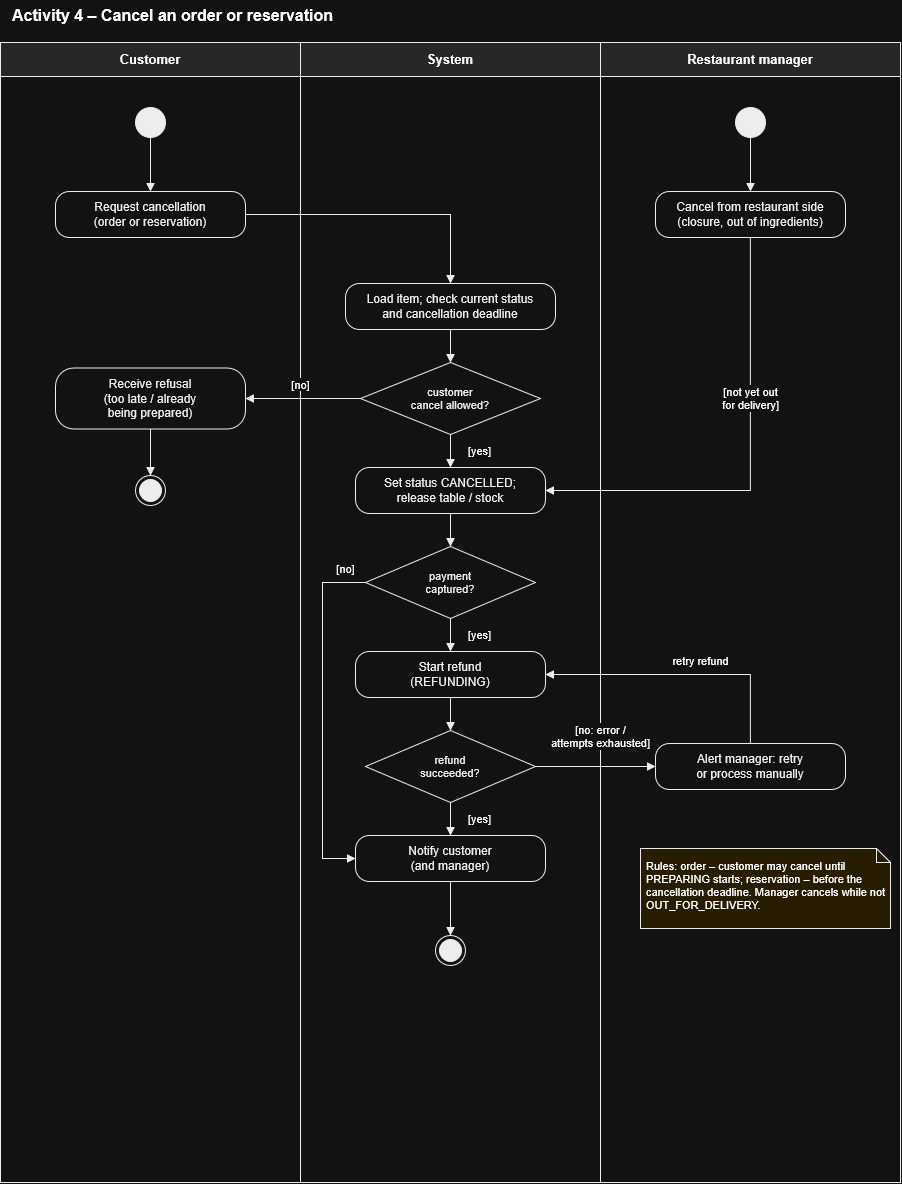

The diagram above was exported from draw.io. Its source (the exported page's mxGraphModel, read from the mxfile embedded in the PNG):
<mxGraphModel dx="934" dy="1261" grid="1" gridSize="10" guides="1" tooltips="1" connect="1" arrows="1" fold="1" page="1" pageScale="1" pageWidth="960" pageHeight="1210" math="0" shadow="0">
  <root>
    <mxCell id="0" />
    <mxCell id="1" parent="0" />
    <mxCell id="c2" parent="1" style="text;html=1;align=left;verticalAlign=middle;fontSize=16;fontStyle=1;" value="Activity 4 – Cancel an order or reservation" vertex="1">
      <mxGeometry height="30" width="700" x="10" y="8" as="geometry" />
    </mxCell>
    <mxCell id="c3" parent="1" style="rounded=0;whiteSpace=wrap;html=1;fillColor=none;strokeColor=#000000;" value="" vertex="1">
      <mxGeometry height="1140" width="300" y="50" as="geometry" />
    </mxCell>
    <mxCell id="c4" parent="1" style="rounded=0;whiteSpace=wrap;html=1;fillColor=#E6E6E6;strokeColor=#000000;fontStyle=1;fontSize=13;" value="Customer" vertex="1">
      <mxGeometry height="34" width="300" y="50" as="geometry" />
    </mxCell>
    <mxCell id="c5" parent="1" style="rounded=0;whiteSpace=wrap;html=1;fillColor=none;strokeColor=#000000;" value="" vertex="1">
      <mxGeometry height="1140" width="300" x="300" y="50" as="geometry" />
    </mxCell>
    <mxCell id="c6" parent="1" style="rounded=0;whiteSpace=wrap;html=1;fillColor=#E6E6E6;strokeColor=#000000;fontStyle=1;fontSize=13;" value="System" vertex="1">
      <mxGeometry height="34" width="300" x="300" y="50" as="geometry" />
    </mxCell>
    <mxCell id="c7" parent="1" style="rounded=0;whiteSpace=wrap;html=1;fillColor=none;strokeColor=#000000;" value="" vertex="1">
      <mxGeometry height="1140" width="300" x="600" y="50" as="geometry" />
    </mxCell>
    <mxCell id="c8" parent="1" style="rounded=0;whiteSpace=wrap;html=1;fillColor=#E6E6E6;strokeColor=#000000;fontStyle=1;fontSize=13;" value="Restaurant manager" vertex="1">
      <mxGeometry height="34" width="300" x="600" y="50" as="geometry" />
    </mxCell>
    <mxCell id="c9" parent="1" style="shape=note;whiteSpace=wrap;html=1;align=left;verticalAlign=top;spacing=6;fontSize=11;fillColor=#FFF2CC;strokeColor=#000000;size=14;" value="Rules: order – customer may cancel until PREPARING starts; reservation – before the cancellation deadline. Manager cancels while not OUT_FOR_DELIVERY." vertex="1">
      <mxGeometry height="80" width="250" x="640" y="856" as="geometry" />
    </mxCell>
    <mxCell id="c10" parent="1" style="ellipse;html=1;fillColor=#000000;strokeColor=#000000;" value="" vertex="1">
      <mxGeometry height="30" width="30" x="135" y="115" as="geometry" />
    </mxCell>
    <mxCell id="c11" parent="1" style="ellipse;html=1;fillColor=#000000;strokeColor=#000000;" value="" vertex="1">
      <mxGeometry height="30" width="30" x="735" y="115" as="geometry" />
    </mxCell>
    <mxCell id="c12" parent="1" style="rounded=1;arcSize=30;whiteSpace=wrap;html=1;fillColor=#FFFFFF;strokeColor=#000000;fontColor=#000000;fontSize=12;" value="Request cancellation&lt;br&gt;(order or reservation)" vertex="1">
      <mxGeometry height="46" width="190" x="55" y="199" as="geometry" />
    </mxCell>
    <mxCell id="c13" parent="1" style="rounded=1;arcSize=30;whiteSpace=wrap;html=1;fillColor=#FFFFFF;strokeColor=#000000;fontColor=#000000;fontSize=12;" value="Cancel from restaurant side&lt;br&gt;(closure, out of ingredients)" vertex="1">
      <mxGeometry height="46" width="190" x="655" y="199" as="geometry" />
    </mxCell>
    <mxCell id="c14" parent="1" style="rounded=1;arcSize=30;whiteSpace=wrap;html=1;fillColor=#FFFFFF;strokeColor=#000000;fontColor=#000000;fontSize=12;" value="Load item; check current status&lt;br&gt;and cancellation deadline" vertex="1">
      <mxGeometry height="46" width="210" x="345" y="291" as="geometry" />
    </mxCell>
    <mxCell id="c15" parent="1" style="rhombus;whiteSpace=wrap;html=1;fillColor=#FFFFFF;strokeColor=#000000;fontColor=#000000;fontSize=11;" value="customer&lt;br&gt;cancel allowed?" vertex="1">
      <mxGeometry height="72" width="180" x="360" y="370" as="geometry" />
    </mxCell>
    <mxCell id="c16" parent="1" style="rounded=1;arcSize=30;whiteSpace=wrap;html=1;fillColor=#FFFFFF;strokeColor=#000000;fontColor=#000000;fontSize=12;" value="Receive refusal&lt;br&gt;(too late / already&lt;br&gt;being prepared)" vertex="1">
      <mxGeometry height="61" width="190" x="55" y="375.5" as="geometry" />
    </mxCell>
    <mxCell id="c17" parent="1" style="ellipse;html=1;shape=endState;fillColor=#000000;strokeColor=#000000;" value="" vertex="1">
      <mxGeometry height="30" width="30" x="135" y="483" as="geometry" />
    </mxCell>
    <mxCell id="c18" parent="1" style="rounded=1;arcSize=30;whiteSpace=wrap;html=1;fillColor=#FFFFFF;strokeColor=#000000;fontColor=#000000;fontSize=12;" value="Set status CANCELLED;&lt;br&gt;release table / stock" vertex="1">
      <mxGeometry height="46" width="190" x="355" y="475" as="geometry" />
    </mxCell>
    <mxCell id="c19" parent="1" style="rhombus;whiteSpace=wrap;html=1;fillColor=#FFFFFF;strokeColor=#000000;fontColor=#000000;fontSize=11;" value="payment&lt;br&gt;captured?" vertex="1">
      <mxGeometry height="72" width="170" x="365" y="554" as="geometry" />
    </mxCell>
    <mxCell id="c20" parent="1" style="rounded=1;arcSize=30;whiteSpace=wrap;html=1;fillColor=#FFFFFF;strokeColor=#000000;fontColor=#000000;fontSize=12;" value="Start refund&lt;br&gt;(REFUNDING)" vertex="1">
      <mxGeometry height="46" width="190" x="355" y="659" as="geometry" />
    </mxCell>
    <mxCell id="c21" parent="1" style="rhombus;whiteSpace=wrap;html=1;fillColor=#FFFFFF;strokeColor=#000000;fontColor=#000000;fontSize=11;" value="refund&lt;br&gt;succeeded?" vertex="1">
      <mxGeometry height="72" width="170" x="365" y="738" as="geometry" />
    </mxCell>
    <mxCell id="c22" parent="1" style="rounded=1;arcSize=30;whiteSpace=wrap;html=1;fillColor=#FFFFFF;strokeColor=#000000;fontColor=#000000;fontSize=12;" value="Alert manager: retry&lt;br&gt;or process manually" vertex="1">
      <mxGeometry height="46" width="190" x="655" y="751" as="geometry" />
    </mxCell>
    <mxCell id="c23" parent="1" style="rounded=1;arcSize=30;whiteSpace=wrap;html=1;fillColor=#FFFFFF;strokeColor=#000000;fontColor=#000000;fontSize=12;" value="Notify customer&lt;br&gt;(and manager)" vertex="1">
      <mxGeometry height="46" width="190" x="355" y="843" as="geometry" />
    </mxCell>
    <mxCell id="c24" parent="1" style="ellipse;html=1;shape=endState;fillColor=#000000;strokeColor=#000000;" value="" vertex="1">
      <mxGeometry height="30" width="30" x="435" y="943" as="geometry" />
    </mxCell>
    <mxCell id="c25" edge="1" parent="1" source="c10" style="edgeStyle=orthogonalEdgeStyle;rounded=0;html=1;jettySize=auto;orthogonalLoop=1;strokeColor=#000000;endArrow=block;endFill=1;fontSize=11;labelBackgroundColor=#FFFFFF;exitX=0.5000;exitY=1.0000;exitDx=0;exitDy=0;entryX=0.5000;entryY=0.0000;entryDx=0;entryDy=0;" target="c12" value="">
      <mxGeometry relative="1" as="geometry" />
    </mxCell>
    <mxCell id="c26" edge="1" parent="1" source="c11" style="edgeStyle=orthogonalEdgeStyle;rounded=0;html=1;jettySize=auto;orthogonalLoop=1;strokeColor=#000000;endArrow=block;endFill=1;fontSize=11;labelBackgroundColor=#FFFFFF;exitX=0.5000;exitY=1.0000;exitDx=0;exitDy=0;entryX=0.5000;entryY=0.0000;entryDx=0;entryDy=0;" target="c13" value="">
      <mxGeometry relative="1" as="geometry" />
    </mxCell>
    <mxCell id="c27" edge="1" parent="1" source="c12" style="edgeStyle=orthogonalEdgeStyle;rounded=0;html=1;jettySize=auto;orthogonalLoop=1;strokeColor=#000000;endArrow=block;endFill=1;fontSize=11;labelBackgroundColor=#FFFFFF;exitX=1.0000;exitY=0.5000;exitDx=0;exitDy=0;entryX=0.5000;entryY=0.0000;entryDx=0;entryDy=0;" target="c14" value="">
      <mxGeometry relative="1" as="geometry">
        <Array as="points">
          <mxPoint x="450" y="222" />
        </Array>
      </mxGeometry>
    </mxCell>
    <mxCell id="c28" edge="1" parent="1" source="c14" style="edgeStyle=orthogonalEdgeStyle;rounded=0;html=1;jettySize=auto;orthogonalLoop=1;strokeColor=#000000;endArrow=block;endFill=1;fontSize=11;labelBackgroundColor=#FFFFFF;exitX=0.5000;exitY=1.0000;exitDx=0;exitDy=0;entryX=0.5000;entryY=0.0000;entryDx=0;entryDy=0;" target="c15" value="">
      <mxGeometry relative="1" as="geometry" />
    </mxCell>
    <mxCell id="c29" edge="1" parent="1" source="c15" style="edgeStyle=orthogonalEdgeStyle;rounded=0;html=1;jettySize=auto;orthogonalLoop=1;strokeColor=#000000;endArrow=block;endFill=1;fontSize=11;labelBackgroundColor=#FFFFFF;exitX=0.0000;exitY=0.5000;exitDx=0;exitDy=0;entryX=1.0000;entryY=0.5000;entryDx=0;entryDy=0;" target="c16" value="[no]">
      <mxGeometry relative="1" x="0.0435" as="geometry">
        <mxPoint y="-14" as="offset" />
      </mxGeometry>
    </mxCell>
    <mxCell id="c30" edge="1" parent="1" source="c16" style="edgeStyle=orthogonalEdgeStyle;rounded=0;html=1;jettySize=auto;orthogonalLoop=1;strokeColor=#000000;endArrow=block;endFill=1;fontSize=11;labelBackgroundColor=#FFFFFF;exitX=0.5000;exitY=1.0000;exitDx=0;exitDy=0;entryX=0.5000;entryY=0.0000;entryDx=0;entryDy=0;" target="c17" value="">
      <mxGeometry relative="1" as="geometry" />
    </mxCell>
    <mxCell id="c31" edge="1" parent="1" source="c15" style="edgeStyle=orthogonalEdgeStyle;rounded=0;html=1;jettySize=auto;orthogonalLoop=1;strokeColor=#000000;endArrow=block;endFill=1;fontSize=11;labelBackgroundColor=#FFFFFF;exitX=0.5000;exitY=1.0000;exitDx=0;exitDy=0;entryX=0.5000;entryY=0.0000;entryDx=0;entryDy=0;" target="c18" value="[yes]">
      <mxGeometry relative="1" x="-0.0606" as="geometry">
        <mxPoint x="28.5" as="offset" />
      </mxGeometry>
    </mxCell>
    <mxCell id="c32" edge="1" parent="1" source="c13" style="edgeStyle=orthogonalEdgeStyle;rounded=0;html=1;jettySize=auto;orthogonalLoop=1;strokeColor=#000000;endArrow=block;endFill=1;fontSize=11;labelBackgroundColor=#FFFFFF;exitX=0.5000;exitY=1.0000;exitDx=0;exitDy=0;entryX=1.0000;entryY=0.5000;entryDx=0;entryDy=0;" target="c18" value="[not yet out&lt;br&gt;for delivery]">
      <mxGeometry relative="1" x="-0.2969" as="geometry">
        <mxPoint as="offset" />
        <Array as="points">
          <mxPoint x="750" y="498" />
        </Array>
      </mxGeometry>
    </mxCell>
    <mxCell id="c33" edge="1" parent="1" source="c18" style="edgeStyle=orthogonalEdgeStyle;rounded=0;html=1;jettySize=auto;orthogonalLoop=1;strokeColor=#000000;endArrow=block;endFill=1;fontSize=11;labelBackgroundColor=#FFFFFF;exitX=0.5000;exitY=1.0000;exitDx=0;exitDy=0;entryX=0.5000;entryY=0.0000;entryDx=0;entryDy=0;" target="c19" value="">
      <mxGeometry relative="1" as="geometry" />
    </mxCell>
    <mxCell id="c34" edge="1" parent="1" source="c19" style="edgeStyle=orthogonalEdgeStyle;rounded=0;html=1;jettySize=auto;orthogonalLoop=1;strokeColor=#000000;endArrow=block;endFill=1;fontSize=11;labelBackgroundColor=#FFFFFF;exitX=0.5000;exitY=1.0000;exitDx=0;exitDy=0;entryX=0.5000;entryY=0.0000;entryDx=0;entryDy=0;" target="c20" value="[yes]">
      <mxGeometry relative="1" x="-0.0606" as="geometry">
        <mxPoint x="28.5" as="offset" />
      </mxGeometry>
    </mxCell>
    <mxCell id="c35" edge="1" parent="1" source="c19" style="edgeStyle=orthogonalEdgeStyle;rounded=0;html=1;jettySize=auto;orthogonalLoop=1;strokeColor=#000000;endArrow=block;endFill=1;fontSize=11;labelBackgroundColor=#FFFFFF;exitX=0.0000;exitY=0.5000;exitDx=0;exitDy=0;entryX=0.0000;entryY=0.5000;entryDx=0;entryDy=0;" target="c23" value="[no]">
      <mxGeometry relative="1" x="-0.8864" as="geometry">
        <mxPoint y="-14" as="offset" />
        <Array as="points">
          <mxPoint x="322" y="590" />
          <mxPoint x="322" y="866" />
        </Array>
      </mxGeometry>
    </mxCell>
    <mxCell id="c36" edge="1" parent="1" source="c20" style="edgeStyle=orthogonalEdgeStyle;rounded=0;html=1;jettySize=auto;orthogonalLoop=1;strokeColor=#000000;endArrow=block;endFill=1;fontSize=11;labelBackgroundColor=#FFFFFF;exitX=0.5000;exitY=1.0000;exitDx=0;exitDy=0;entryX=0.5000;entryY=0.0000;entryDx=0;entryDy=0;" target="c21" value="">
      <mxGeometry relative="1" as="geometry" />
    </mxCell>
    <mxCell id="c37" edge="1" parent="1" source="c21" style="edgeStyle=orthogonalEdgeStyle;rounded=0;html=1;jettySize=auto;orthogonalLoop=1;strokeColor=#000000;endArrow=block;endFill=1;fontSize=11;labelBackgroundColor=#FFFFFF;exitX=0.5000;exitY=1.0000;exitDx=0;exitDy=0;entryX=0.5000;entryY=0.0000;entryDx=0;entryDy=0;" target="c23" value="[yes]">
      <mxGeometry relative="1" x="-0.0606" as="geometry">
        <mxPoint x="28.5" as="offset" />
      </mxGeometry>
    </mxCell>
    <mxCell id="c38" edge="1" parent="1" source="c21" style="edgeStyle=orthogonalEdgeStyle;rounded=0;html=1;jettySize=auto;orthogonalLoop=1;strokeColor=#000000;endArrow=block;endFill=1;fontSize=11;labelBackgroundColor=#FFFFFF;exitX=1.0000;exitY=0.5000;exitDx=0;exitDy=0;entryX=0.0000;entryY=0.5000;entryDx=0;entryDy=0;" target="c22" value="[no: error /&lt;br&gt;attempts exhausted]">
      <mxGeometry relative="1" x="0.0833" as="geometry">
        <mxPoint y="-30" as="offset" />
      </mxGeometry>
    </mxCell>
    <mxCell id="c39" edge="1" parent="1" source="c22" style="edgeStyle=orthogonalEdgeStyle;rounded=0;html=1;jettySize=auto;orthogonalLoop=1;strokeColor=#000000;endArrow=block;endFill=1;fontSize=11;labelBackgroundColor=#FFFFFF;exitX=0.5000;exitY=0.0000;exitDx=0;exitDy=0;entryX=1.0000;entryY=0.5000;entryDx=0;entryDy=0;" target="c20" value="retry refund">
      <mxGeometry relative="1" x="-0.1314" as="geometry">
        <mxPoint y="-14" as="offset" />
        <Array as="points">
          <mxPoint x="750" y="682" />
        </Array>
      </mxGeometry>
    </mxCell>
    <mxCell id="c40" edge="1" parent="1" source="c23" style="edgeStyle=orthogonalEdgeStyle;rounded=0;html=1;jettySize=auto;orthogonalLoop=1;strokeColor=#000000;endArrow=block;endFill=1;fontSize=11;labelBackgroundColor=#FFFFFF;exitX=0.5000;exitY=1.0000;exitDx=0;exitDy=0;entryX=0.5000;entryY=0.0000;entryDx=0;entryDy=0;" target="c24" value="">
      <mxGeometry relative="1" as="geometry" />
    </mxCell>
  </root>
</mxGraphModel>